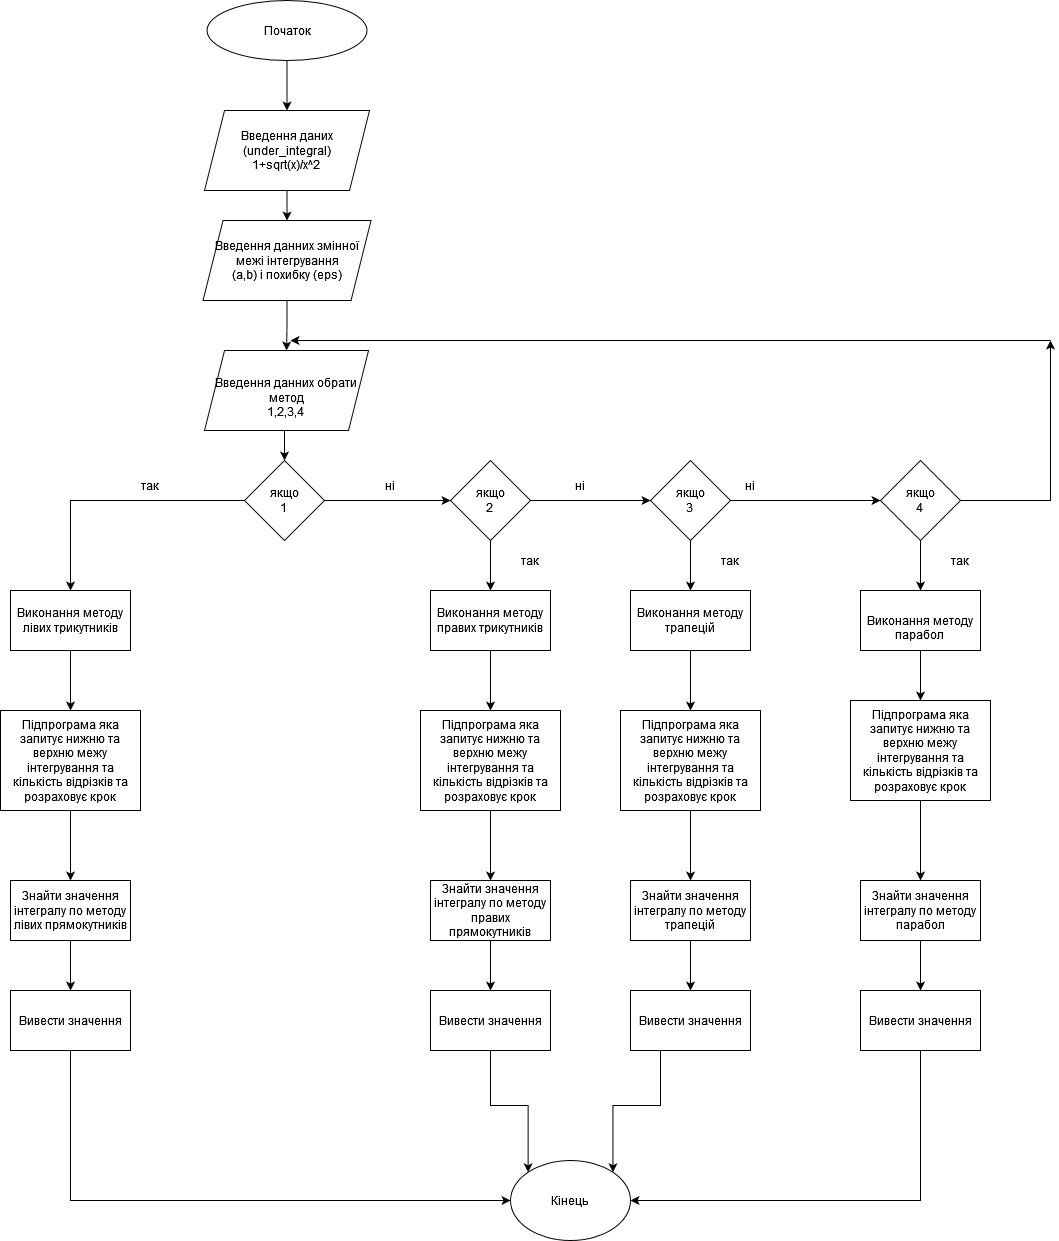

The diagram above was exported from draw.io. Its source (the exported page's mxGraphModel, read from the mxfile embedded in the PNG):
<mxGraphModel dx="1422" dy="773" grid="1" gridSize="10" guides="1" tooltips="1" connect="1" arrows="1" fold="1" page="1" pageScale="1" pageWidth="827" pageHeight="1169" math="0" shadow="0">
  <root>
    <mxCell id="0" />
    <mxCell id="1" parent="0" />
    <mxCell id="yWKGsGs6nr2MPwfjjidM-9" style="edgeStyle=orthogonalEdgeStyle;rounded=0;orthogonalLoop=1;jettySize=auto;html=1;exitX=0.5;exitY=1;exitDx=0;exitDy=0;entryX=0.5;entryY=0;entryDx=0;entryDy=0;" edge="1" parent="1" source="yWKGsGs6nr2MPwfjjidM-1" target="yWKGsGs6nr2MPwfjjidM-8">
      <mxGeometry relative="1" as="geometry" />
    </mxCell>
    <mxCell id="yWKGsGs6nr2MPwfjjidM-1" value="Початок" style="ellipse;whiteSpace=wrap;html=1;" vertex="1" parent="1">
      <mxGeometry x="396.5" y="40" width="160" height="60" as="geometry" />
    </mxCell>
    <mxCell id="yWKGsGs6nr2MPwfjjidM-80" style="edgeStyle=orthogonalEdgeStyle;rounded=0;orthogonalLoop=1;jettySize=auto;html=1;exitX=0.5;exitY=1;exitDx=0;exitDy=0;entryX=0.5;entryY=0;entryDx=0;entryDy=0;" edge="1" parent="1" source="yWKGsGs6nr2MPwfjjidM-8" target="yWKGsGs6nr2MPwfjjidM-10">
      <mxGeometry relative="1" as="geometry" />
    </mxCell>
    <mxCell id="yWKGsGs6nr2MPwfjjidM-8" value="&lt;div&gt;Введення даних (under_integral)&lt;/div&gt;&lt;div&gt;1+sqrt(x)/x^2&lt;br&gt;&lt;/div&gt;" style="shape=parallelogram;perimeter=parallelogramPerimeter;whiteSpace=wrap;html=1;fixedSize=1;" vertex="1" parent="1">
      <mxGeometry x="394" y="150" width="165" height="80" as="geometry" />
    </mxCell>
    <mxCell id="yWKGsGs6nr2MPwfjjidM-81" style="edgeStyle=orthogonalEdgeStyle;rounded=0;orthogonalLoop=1;jettySize=auto;html=1;exitX=0.5;exitY=1;exitDx=0;exitDy=0;" edge="1" parent="1" source="yWKGsGs6nr2MPwfjjidM-10" target="yWKGsGs6nr2MPwfjjidM-13">
      <mxGeometry relative="1" as="geometry" />
    </mxCell>
    <mxCell id="yWKGsGs6nr2MPwfjjidM-10" value="Введення данних змінної &lt;div&gt;межі інтегрування &lt;/div&gt;(a,b) і похибку (eps) " style="shape=parallelogram;perimeter=parallelogramPerimeter;whiteSpace=wrap;html=1;fixedSize=1;" vertex="1" parent="1">
      <mxGeometry x="392.5" y="260" width="168" height="80" as="geometry" />
    </mxCell>
    <mxCell id="yWKGsGs6nr2MPwfjjidM-17" style="edgeStyle=orthogonalEdgeStyle;rounded=0;orthogonalLoop=1;jettySize=auto;html=1;exitX=0.5;exitY=1;exitDx=0;exitDy=0;entryX=0.5;entryY=0;entryDx=0;entryDy=0;" edge="1" parent="1" source="yWKGsGs6nr2MPwfjjidM-13" target="yWKGsGs6nr2MPwfjjidM-16">
      <mxGeometry relative="1" as="geometry" />
    </mxCell>
    <mxCell id="yWKGsGs6nr2MPwfjjidM-13" value="&lt;br&gt;&lt;div&gt;Введення данних обрати метод&lt;/div&gt;1,2,3,4&lt;br&gt;" style="shape=parallelogram;perimeter=parallelogramPerimeter;whiteSpace=wrap;html=1;fixedSize=1;" vertex="1" parent="1">
      <mxGeometry x="394" y="390" width="164" height="80" as="geometry" />
    </mxCell>
    <mxCell id="yWKGsGs6nr2MPwfjjidM-19" style="edgeStyle=orthogonalEdgeStyle;rounded=0;orthogonalLoop=1;jettySize=auto;html=1;exitX=0;exitY=0.5;exitDx=0;exitDy=0;" edge="1" parent="1" source="yWKGsGs6nr2MPwfjjidM-16" target="yWKGsGs6nr2MPwfjjidM-18">
      <mxGeometry relative="1" as="geometry" />
    </mxCell>
    <mxCell id="yWKGsGs6nr2MPwfjjidM-20" style="edgeStyle=orthogonalEdgeStyle;rounded=0;orthogonalLoop=1;jettySize=auto;html=1;exitX=1;exitY=0.5;exitDx=0;exitDy=0;" edge="1" parent="1" source="yWKGsGs6nr2MPwfjjidM-16">
      <mxGeometry relative="1" as="geometry">
        <mxPoint x="640" y="540" as="targetPoint" />
      </mxGeometry>
    </mxCell>
    <mxCell id="yWKGsGs6nr2MPwfjjidM-16" value="&lt;div&gt;якщо&lt;/div&gt;&lt;div&gt;1&lt;br&gt;&lt;/div&gt;" style="rhombus;whiteSpace=wrap;html=1;" vertex="1" parent="1">
      <mxGeometry x="434" y="500" width="80" height="80" as="geometry" />
    </mxCell>
    <mxCell id="yWKGsGs6nr2MPwfjjidM-44" style="edgeStyle=orthogonalEdgeStyle;rounded=0;orthogonalLoop=1;jettySize=auto;html=1;exitX=0.5;exitY=1;exitDx=0;exitDy=0;" edge="1" parent="1" source="yWKGsGs6nr2MPwfjjidM-18" target="yWKGsGs6nr2MPwfjjidM-37">
      <mxGeometry relative="1" as="geometry" />
    </mxCell>
    <mxCell id="yWKGsGs6nr2MPwfjjidM-18" value="Виконання методу лівих трикутників" style="rounded=0;whiteSpace=wrap;html=1;" vertex="1" parent="1">
      <mxGeometry x="200" y="630" width="120" height="60" as="geometry" />
    </mxCell>
    <mxCell id="yWKGsGs6nr2MPwfjjidM-22" style="edgeStyle=orthogonalEdgeStyle;rounded=0;orthogonalLoop=1;jettySize=auto;html=1;exitX=1;exitY=0.5;exitDx=0;exitDy=0;entryX=0;entryY=0.5;entryDx=0;entryDy=0;" edge="1" parent="1" source="yWKGsGs6nr2MPwfjjidM-21" target="yWKGsGs6nr2MPwfjjidM-23">
      <mxGeometry relative="1" as="geometry">
        <mxPoint x="810" y="540" as="targetPoint" />
      </mxGeometry>
    </mxCell>
    <mxCell id="yWKGsGs6nr2MPwfjjidM-34" style="edgeStyle=orthogonalEdgeStyle;rounded=0;orthogonalLoop=1;jettySize=auto;html=1;exitX=0.5;exitY=1;exitDx=0;exitDy=0;entryX=0.5;entryY=0;entryDx=0;entryDy=0;" edge="1" parent="1" source="yWKGsGs6nr2MPwfjjidM-21" target="yWKGsGs6nr2MPwfjjidM-30">
      <mxGeometry relative="1" as="geometry" />
    </mxCell>
    <mxCell id="yWKGsGs6nr2MPwfjjidM-21" value="&lt;div&gt;якщо&lt;/div&gt;&lt;div&gt;2&lt;br&gt;&lt;/div&gt;" style="rhombus;whiteSpace=wrap;html=1;" vertex="1" parent="1">
      <mxGeometry x="640" y="500" width="80" height="80" as="geometry" />
    </mxCell>
    <mxCell id="yWKGsGs6nr2MPwfjjidM-25" style="edgeStyle=orthogonalEdgeStyle;rounded=0;orthogonalLoop=1;jettySize=auto;html=1;exitX=1;exitY=0.5;exitDx=0;exitDy=0;" edge="1" parent="1" source="yWKGsGs6nr2MPwfjjidM-23" target="yWKGsGs6nr2MPwfjjidM-24">
      <mxGeometry relative="1" as="geometry" />
    </mxCell>
    <mxCell id="yWKGsGs6nr2MPwfjjidM-35" style="edgeStyle=orthogonalEdgeStyle;rounded=0;orthogonalLoop=1;jettySize=auto;html=1;exitX=0.5;exitY=1;exitDx=0;exitDy=0;entryX=0.5;entryY=0;entryDx=0;entryDy=0;" edge="1" parent="1" source="yWKGsGs6nr2MPwfjjidM-23" target="yWKGsGs6nr2MPwfjjidM-32">
      <mxGeometry relative="1" as="geometry" />
    </mxCell>
    <mxCell id="yWKGsGs6nr2MPwfjjidM-23" value="&lt;div&gt;якщо&lt;/div&gt;&lt;div&gt;3&lt;br&gt;&lt;/div&gt;" style="rhombus;whiteSpace=wrap;html=1;" vertex="1" parent="1">
      <mxGeometry x="840" y="500" width="80" height="80" as="geometry" />
    </mxCell>
    <mxCell id="yWKGsGs6nr2MPwfjjidM-36" style="edgeStyle=orthogonalEdgeStyle;rounded=0;orthogonalLoop=1;jettySize=auto;html=1;exitX=0.5;exitY=1;exitDx=0;exitDy=0;entryX=0.5;entryY=0;entryDx=0;entryDy=0;" edge="1" parent="1" source="yWKGsGs6nr2MPwfjjidM-24" target="yWKGsGs6nr2MPwfjjidM-33">
      <mxGeometry relative="1" as="geometry" />
    </mxCell>
    <mxCell id="yWKGsGs6nr2MPwfjjidM-74" style="edgeStyle=orthogonalEdgeStyle;rounded=0;orthogonalLoop=1;jettySize=auto;html=1;exitX=1;exitY=0.5;exitDx=0;exitDy=0;" edge="1" parent="1" source="yWKGsGs6nr2MPwfjjidM-24">
      <mxGeometry relative="1" as="geometry">
        <mxPoint x="1240" y="380" as="targetPoint" />
      </mxGeometry>
    </mxCell>
    <mxCell id="yWKGsGs6nr2MPwfjjidM-24" value="&lt;div&gt;якщо&lt;/div&gt;&lt;div&gt;4&lt;br&gt;&lt;/div&gt;" style="rhombus;whiteSpace=wrap;html=1;" vertex="1" parent="1">
      <mxGeometry x="1070" y="500" width="80" height="80" as="geometry" />
    </mxCell>
    <mxCell id="yWKGsGs6nr2MPwfjjidM-26" value="так" style="text;html=1;strokeColor=none;fillColor=none;align=center;verticalAlign=middle;whiteSpace=wrap;rounded=0;" vertex="1" parent="1">
      <mxGeometry x="310" y="510" width="60" height="30" as="geometry" />
    </mxCell>
    <mxCell id="yWKGsGs6nr2MPwfjjidM-27" value="ні" style="text;html=1;strokeColor=none;fillColor=none;align=center;verticalAlign=middle;whiteSpace=wrap;rounded=0;" vertex="1" parent="1">
      <mxGeometry x="550" y="510" width="60" height="30" as="geometry" />
    </mxCell>
    <mxCell id="yWKGsGs6nr2MPwfjjidM-28" value="ні" style="text;html=1;strokeColor=none;fillColor=none;align=center;verticalAlign=middle;whiteSpace=wrap;rounded=0;" vertex="1" parent="1">
      <mxGeometry x="740" y="510" width="60" height="30" as="geometry" />
    </mxCell>
    <mxCell id="yWKGsGs6nr2MPwfjjidM-29" value="ні" style="text;html=1;strokeColor=none;fillColor=none;align=center;verticalAlign=middle;whiteSpace=wrap;rounded=0;" vertex="1" parent="1">
      <mxGeometry x="910" y="510" width="60" height="30" as="geometry" />
    </mxCell>
    <mxCell id="yWKGsGs6nr2MPwfjjidM-45" style="edgeStyle=orthogonalEdgeStyle;rounded=0;orthogonalLoop=1;jettySize=auto;html=1;exitX=0.5;exitY=1;exitDx=0;exitDy=0;" edge="1" parent="1" source="yWKGsGs6nr2MPwfjjidM-30" target="yWKGsGs6nr2MPwfjjidM-41">
      <mxGeometry relative="1" as="geometry" />
    </mxCell>
    <mxCell id="yWKGsGs6nr2MPwfjjidM-30" value="Виконання методу правих трикутників" style="rounded=0;whiteSpace=wrap;html=1;" vertex="1" parent="1">
      <mxGeometry x="620" y="630" width="120" height="60" as="geometry" />
    </mxCell>
    <mxCell id="yWKGsGs6nr2MPwfjjidM-46" style="edgeStyle=orthogonalEdgeStyle;rounded=0;orthogonalLoop=1;jettySize=auto;html=1;exitX=0.5;exitY=1;exitDx=0;exitDy=0;" edge="1" parent="1" source="yWKGsGs6nr2MPwfjjidM-32" target="yWKGsGs6nr2MPwfjjidM-42">
      <mxGeometry relative="1" as="geometry" />
    </mxCell>
    <mxCell id="yWKGsGs6nr2MPwfjjidM-32" value="Виконання методу трапецій" style="rounded=0;whiteSpace=wrap;html=1;" vertex="1" parent="1">
      <mxGeometry x="820" y="630" width="120" height="60" as="geometry" />
    </mxCell>
    <mxCell id="yWKGsGs6nr2MPwfjjidM-47" style="edgeStyle=orthogonalEdgeStyle;rounded=0;orthogonalLoop=1;jettySize=auto;html=1;exitX=0.5;exitY=1;exitDx=0;exitDy=0;" edge="1" parent="1" source="yWKGsGs6nr2MPwfjjidM-33" target="yWKGsGs6nr2MPwfjjidM-43">
      <mxGeometry relative="1" as="geometry" />
    </mxCell>
    <mxCell id="yWKGsGs6nr2MPwfjjidM-33" value="&lt;br&gt;Виконання методу парабол&lt;br&gt;" style="rounded=0;whiteSpace=wrap;html=1;" vertex="1" parent="1">
      <mxGeometry x="1050" y="630" width="120" height="60" as="geometry" />
    </mxCell>
    <mxCell id="yWKGsGs6nr2MPwfjjidM-55" style="edgeStyle=orthogonalEdgeStyle;rounded=0;orthogonalLoop=1;jettySize=auto;html=1;exitX=0.5;exitY=1;exitDx=0;exitDy=0;" edge="1" parent="1" source="yWKGsGs6nr2MPwfjjidM-37" target="yWKGsGs6nr2MPwfjjidM-48">
      <mxGeometry relative="1" as="geometry" />
    </mxCell>
    <mxCell id="yWKGsGs6nr2MPwfjjidM-37" value="Підпрограма яка запитує нижню та верхню межу інтегрування та кількість відрізків та розраховує крок" style="rounded=0;whiteSpace=wrap;html=1;" vertex="1" parent="1">
      <mxGeometry x="190" y="750" width="140" height="100" as="geometry" />
    </mxCell>
    <mxCell id="yWKGsGs6nr2MPwfjjidM-54" style="edgeStyle=orthogonalEdgeStyle;rounded=0;orthogonalLoop=1;jettySize=auto;html=1;exitX=0.5;exitY=1;exitDx=0;exitDy=0;entryX=0.5;entryY=0;entryDx=0;entryDy=0;" edge="1" parent="1" source="yWKGsGs6nr2MPwfjjidM-41" target="yWKGsGs6nr2MPwfjjidM-49">
      <mxGeometry relative="1" as="geometry" />
    </mxCell>
    <mxCell id="yWKGsGs6nr2MPwfjjidM-41" value="Підпрограма яка запитує нижню та верхню межу інтегрування та кількість відрізків та розраховує крок" style="rounded=0;whiteSpace=wrap;html=1;" vertex="1" parent="1">
      <mxGeometry x="610" y="750" width="140" height="100" as="geometry" />
    </mxCell>
    <mxCell id="yWKGsGs6nr2MPwfjjidM-53" style="edgeStyle=orthogonalEdgeStyle;rounded=0;orthogonalLoop=1;jettySize=auto;html=1;exitX=0.5;exitY=1;exitDx=0;exitDy=0;" edge="1" parent="1" source="yWKGsGs6nr2MPwfjjidM-42" target="yWKGsGs6nr2MPwfjjidM-50">
      <mxGeometry relative="1" as="geometry" />
    </mxCell>
    <mxCell id="yWKGsGs6nr2MPwfjjidM-42" value="Підпрограма яка запитує нижню та верхню межу інтегрування та кількість відрізків та розраховує крок" style="rounded=0;whiteSpace=wrap;html=1;" vertex="1" parent="1">
      <mxGeometry x="810" y="750" width="140" height="100" as="geometry" />
    </mxCell>
    <mxCell id="yWKGsGs6nr2MPwfjjidM-52" style="edgeStyle=orthogonalEdgeStyle;rounded=0;orthogonalLoop=1;jettySize=auto;html=1;exitX=0.5;exitY=1;exitDx=0;exitDy=0;" edge="1" parent="1" source="yWKGsGs6nr2MPwfjjidM-43" target="yWKGsGs6nr2MPwfjjidM-51">
      <mxGeometry relative="1" as="geometry" />
    </mxCell>
    <mxCell id="yWKGsGs6nr2MPwfjjidM-43" value="Підпрограма яка запитує нижню та верхню межу інтегрування та кількість відрізків та розраховує крок" style="rounded=0;whiteSpace=wrap;html=1;" vertex="1" parent="1">
      <mxGeometry x="1040" y="740" width="140" height="100" as="geometry" />
    </mxCell>
    <mxCell id="yWKGsGs6nr2MPwfjjidM-68" style="edgeStyle=orthogonalEdgeStyle;rounded=0;orthogonalLoop=1;jettySize=auto;html=1;exitX=0.5;exitY=1;exitDx=0;exitDy=0;" edge="1" parent="1" source="yWKGsGs6nr2MPwfjjidM-48" target="yWKGsGs6nr2MPwfjjidM-59">
      <mxGeometry relative="1" as="geometry" />
    </mxCell>
    <mxCell id="yWKGsGs6nr2MPwfjjidM-48" value="Знайти значення інтегралу по методу лівих прямокутників " style="rounded=0;whiteSpace=wrap;html=1;" vertex="1" parent="1">
      <mxGeometry x="200" y="920" width="120" height="60" as="geometry" />
    </mxCell>
    <mxCell id="yWKGsGs6nr2MPwfjjidM-67" style="edgeStyle=orthogonalEdgeStyle;rounded=0;orthogonalLoop=1;jettySize=auto;html=1;exitX=0.5;exitY=1;exitDx=0;exitDy=0;entryX=0.5;entryY=0;entryDx=0;entryDy=0;" edge="1" parent="1" source="yWKGsGs6nr2MPwfjjidM-49" target="yWKGsGs6nr2MPwfjjidM-62">
      <mxGeometry relative="1" as="geometry" />
    </mxCell>
    <mxCell id="yWKGsGs6nr2MPwfjjidM-49" value="Знайти значення інтегралу по методу правих прямокутників " style="rounded=0;whiteSpace=wrap;html=1;" vertex="1" parent="1">
      <mxGeometry x="620" y="920" width="120" height="60" as="geometry" />
    </mxCell>
    <mxCell id="yWKGsGs6nr2MPwfjjidM-65" style="edgeStyle=orthogonalEdgeStyle;rounded=0;orthogonalLoop=1;jettySize=auto;html=1;exitX=0.5;exitY=1;exitDx=0;exitDy=0;entryX=0.5;entryY=0;entryDx=0;entryDy=0;" edge="1" parent="1" source="yWKGsGs6nr2MPwfjjidM-50" target="yWKGsGs6nr2MPwfjjidM-63">
      <mxGeometry relative="1" as="geometry" />
    </mxCell>
    <mxCell id="yWKGsGs6nr2MPwfjjidM-50" value="Знайти значення інтегралу по методу трапецій" style="rounded=0;whiteSpace=wrap;html=1;" vertex="1" parent="1">
      <mxGeometry x="820" y="920" width="120" height="60" as="geometry" />
    </mxCell>
    <mxCell id="yWKGsGs6nr2MPwfjjidM-66" style="edgeStyle=orthogonalEdgeStyle;rounded=0;orthogonalLoop=1;jettySize=auto;html=1;exitX=0.5;exitY=1;exitDx=0;exitDy=0;entryX=0.5;entryY=0;entryDx=0;entryDy=0;" edge="1" parent="1" source="yWKGsGs6nr2MPwfjjidM-51" target="yWKGsGs6nr2MPwfjjidM-64">
      <mxGeometry relative="1" as="geometry" />
    </mxCell>
    <mxCell id="yWKGsGs6nr2MPwfjjidM-51" value="Знайти значення інтегралу по методу парабол" style="rounded=0;whiteSpace=wrap;html=1;" vertex="1" parent="1">
      <mxGeometry x="1050" y="920" width="120" height="60" as="geometry" />
    </mxCell>
    <mxCell id="yWKGsGs6nr2MPwfjjidM-56" value="так" style="text;html=1;strokeColor=none;fillColor=none;align=center;verticalAlign=middle;whiteSpace=wrap;rounded=0;" vertex="1" parent="1">
      <mxGeometry x="690" y="585" width="60" height="30" as="geometry" />
    </mxCell>
    <mxCell id="yWKGsGs6nr2MPwfjjidM-57" value="так" style="text;html=1;strokeColor=none;fillColor=none;align=center;verticalAlign=middle;whiteSpace=wrap;rounded=0;" vertex="1" parent="1">
      <mxGeometry x="890" y="585" width="60" height="30" as="geometry" />
    </mxCell>
    <mxCell id="yWKGsGs6nr2MPwfjjidM-58" value="так" style="text;html=1;strokeColor=none;fillColor=none;align=center;verticalAlign=middle;whiteSpace=wrap;rounded=0;" vertex="1" parent="1">
      <mxGeometry x="1120" y="585" width="60" height="30" as="geometry" />
    </mxCell>
    <mxCell id="yWKGsGs6nr2MPwfjjidM-70" style="edgeStyle=orthogonalEdgeStyle;rounded=0;orthogonalLoop=1;jettySize=auto;html=1;exitX=0.5;exitY=1;exitDx=0;exitDy=0;entryX=0;entryY=0.5;entryDx=0;entryDy=0;" edge="1" parent="1" source="yWKGsGs6nr2MPwfjjidM-59" target="yWKGsGs6nr2MPwfjjidM-69">
      <mxGeometry relative="1" as="geometry">
        <mxPoint x="260" y="1250" as="targetPoint" />
      </mxGeometry>
    </mxCell>
    <mxCell id="yWKGsGs6nr2MPwfjjidM-59" value="Вивести значення" style="rounded=0;whiteSpace=wrap;html=1;" vertex="1" parent="1">
      <mxGeometry x="200" y="1030" width="120" height="60" as="geometry" />
    </mxCell>
    <mxCell id="yWKGsGs6nr2MPwfjjidM-71" style="edgeStyle=orthogonalEdgeStyle;rounded=0;orthogonalLoop=1;jettySize=auto;html=1;exitX=0.5;exitY=1;exitDx=0;exitDy=0;entryX=0;entryY=0;entryDx=0;entryDy=0;" edge="1" parent="1" source="yWKGsGs6nr2MPwfjjidM-62" target="yWKGsGs6nr2MPwfjjidM-69">
      <mxGeometry relative="1" as="geometry" />
    </mxCell>
    <mxCell id="yWKGsGs6nr2MPwfjjidM-62" value="Вивести значення" style="rounded=0;whiteSpace=wrap;html=1;" vertex="1" parent="1">
      <mxGeometry x="620" y="1030" width="120" height="60" as="geometry" />
    </mxCell>
    <mxCell id="yWKGsGs6nr2MPwfjjidM-72" style="edgeStyle=orthogonalEdgeStyle;rounded=0;orthogonalLoop=1;jettySize=auto;html=1;exitX=0.25;exitY=1;exitDx=0;exitDy=0;entryX=1;entryY=0;entryDx=0;entryDy=0;" edge="1" parent="1" source="yWKGsGs6nr2MPwfjjidM-63" target="yWKGsGs6nr2MPwfjjidM-69">
      <mxGeometry relative="1" as="geometry" />
    </mxCell>
    <mxCell id="yWKGsGs6nr2MPwfjjidM-63" value="Вивести значення" style="rounded=0;whiteSpace=wrap;html=1;" vertex="1" parent="1">
      <mxGeometry x="820" y="1030" width="120" height="60" as="geometry" />
    </mxCell>
    <mxCell id="yWKGsGs6nr2MPwfjjidM-73" style="edgeStyle=orthogonalEdgeStyle;rounded=0;orthogonalLoop=1;jettySize=auto;html=1;exitX=0.5;exitY=1;exitDx=0;exitDy=0;entryX=1;entryY=0.5;entryDx=0;entryDy=0;" edge="1" parent="1" source="yWKGsGs6nr2MPwfjjidM-64" target="yWKGsGs6nr2MPwfjjidM-69">
      <mxGeometry relative="1" as="geometry">
        <mxPoint x="1110" y="1240" as="targetPoint" />
      </mxGeometry>
    </mxCell>
    <mxCell id="yWKGsGs6nr2MPwfjjidM-64" value="Вивести значення" style="rounded=0;whiteSpace=wrap;html=1;" vertex="1" parent="1">
      <mxGeometry x="1050" y="1030" width="120" height="60" as="geometry" />
    </mxCell>
    <mxCell id="yWKGsGs6nr2MPwfjjidM-69" value="Кінець" style="ellipse;whiteSpace=wrap;html=1;" vertex="1" parent="1">
      <mxGeometry x="700" y="1200" width="120" height="80" as="geometry" />
    </mxCell>
    <mxCell id="yWKGsGs6nr2MPwfjjidM-75" value="" style="endArrow=classic;html=1;rounded=0;" edge="1" parent="1">
      <mxGeometry width="50" height="50" relative="1" as="geometry">
        <mxPoint x="1240" y="380" as="sourcePoint" />
        <mxPoint x="480" y="380" as="targetPoint" />
      </mxGeometry>
    </mxCell>
  </root>
</mxGraphModel>